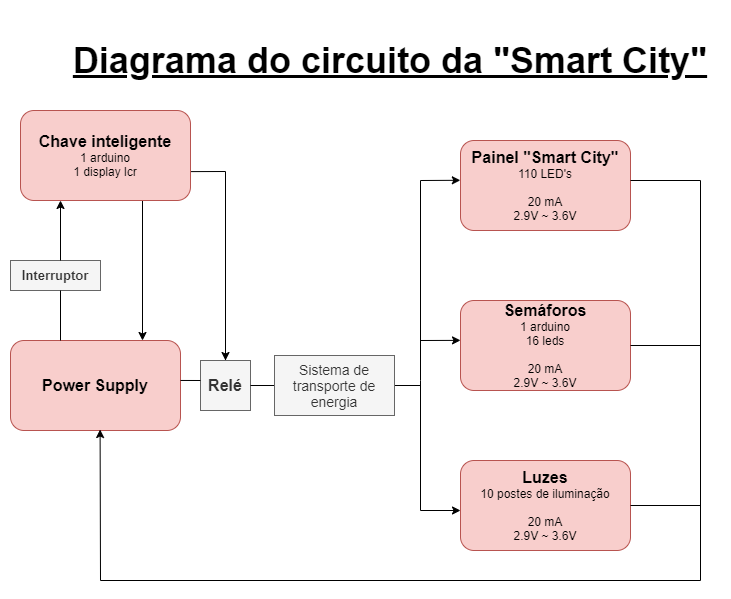

The diagram above was exported from draw.io. Its source (the exported page's mxGraphModel, read from the mxfile embedded in the PNG):
<mxGraphModel dx="1422" dy="697" grid="1" gridSize="10" guides="1" tooltips="1" connect="1" arrows="1" fold="1" page="1" pageScale="1" pageWidth="827" pageHeight="1169" math="0" shadow="0">
  <root>
    <mxCell id="0" />
    <mxCell id="1" parent="0" />
    <mxCell id="2p8qkixatZJ6qpkh-lTB-1" value="&lt;font style=&quot;font-size: 16px&quot;&gt;&lt;b&gt;Luzes&lt;/b&gt;&lt;/font&gt;&lt;br&gt;10 postes de iluminação&lt;br&gt;&lt;br&gt;20 mA&lt;br&gt;2.9V ~ 3.6V" style="rounded=1;whiteSpace=wrap;html=1;fillColor=#f8cecc;strokeColor=#b85450;" parent="1" vertex="1">
      <mxGeometry x="480" y="720" width="170" height="90" as="geometry" />
    </mxCell>
    <mxCell id="2p8qkixatZJ6qpkh-lTB-3" value="&lt;b&gt;&lt;font style=&quot;font-size: 16px&quot;&gt;Semáforos&lt;/font&gt;&lt;/b&gt;&lt;br&gt;1 arduino&lt;br&gt;16 leds&lt;br&gt;&lt;br&gt;20 mA&lt;br&gt;2.9V ~ 3.6V" style="rounded=1;whiteSpace=wrap;html=1;fillColor=#f8cecc;strokeColor=#b85450;" parent="1" vertex="1">
      <mxGeometry x="480" y="560" width="170" height="90" as="geometry" />
    </mxCell>
    <mxCell id="2p8qkixatZJ6qpkh-lTB-4" value="&lt;b style=&quot;font-size: 16px&quot;&gt;Painel &quot;Smart City&quot;&lt;br&gt;&lt;/b&gt;110 LED's&lt;br&gt;&lt;br&gt;20 mA&lt;br&gt;2.9V ~ 3.6V" style="rounded=1;whiteSpace=wrap;html=1;fillColor=#f8cecc;strokeColor=#b85450;" parent="1" vertex="1">
      <mxGeometry x="480" y="400" width="170" height="90" as="geometry" />
    </mxCell>
    <mxCell id="2p8qkixatZJ6qpkh-lTB-9" value="&lt;b&gt;&lt;font style=&quot;font-size: 16px&quot;&gt;Power Supply&lt;/font&gt;&lt;/b&gt;" style="rounded=1;whiteSpace=wrap;html=1;fillColor=#f8cecc;strokeColor=#b85450;" parent="1" vertex="1">
      <mxGeometry x="30" y="600" width="170" height="90" as="geometry" />
    </mxCell>
    <mxCell id="2p8qkixatZJ6qpkh-lTB-11" value="" style="endArrow=none;html=1;rounded=0;fontSize=16;exitX=1;exitY=0.5;exitDx=0;exitDy=0;" parent="1" source="2p8qkixatZJ6qpkh-lTB-37" edge="1">
      <mxGeometry width="50" height="50" relative="1" as="geometry">
        <mxPoint x="400" y="640" as="sourcePoint" />
        <mxPoint x="440" y="645" as="targetPoint" />
        <Array as="points" />
      </mxGeometry>
    </mxCell>
    <mxCell id="2p8qkixatZJ6qpkh-lTB-12" value="" style="endArrow=classic;html=1;rounded=0;fontSize=16;entryX=-0.001;entryY=0.442;entryDx=0;entryDy=0;entryPerimeter=0;" parent="1" target="2p8qkixatZJ6qpkh-lTB-4" edge="1">
      <mxGeometry width="50" height="50" relative="1" as="geometry">
        <mxPoint x="440" y="440" as="sourcePoint" />
        <mxPoint x="480" y="438" as="targetPoint" />
      </mxGeometry>
    </mxCell>
    <mxCell id="2p8qkixatZJ6qpkh-lTB-13" value="" style="endArrow=none;html=1;rounded=0;fontSize=16;" parent="1" edge="1">
      <mxGeometry width="50" height="50" relative="1" as="geometry">
        <mxPoint x="440" y="640" as="sourcePoint" />
        <mxPoint x="440" y="440" as="targetPoint" />
      </mxGeometry>
    </mxCell>
    <mxCell id="2p8qkixatZJ6qpkh-lTB-16" value="" style="endArrow=none;html=1;rounded=0;fontSize=16;exitX=0.996;exitY=0.679;exitDx=0;exitDy=0;exitPerimeter=0;" parent="1" source="2p8qkixatZJ6qpkh-lTB-5" target="2p8qkixatZJ6qpkh-lTB-17" edge="1">
      <mxGeometry width="50" height="50" relative="1" as="geometry">
        <mxPoint x="320" y="530" as="sourcePoint" />
        <mxPoint x="380" y="480" as="targetPoint" />
        <Array as="points">
          <mxPoint x="245" y="431" />
        </Array>
      </mxGeometry>
    </mxCell>
    <mxCell id="2p8qkixatZJ6qpkh-lTB-18" value="" style="endArrow=classic;html=1;rounded=0;fontSize=12;entryX=0.5;entryY=0;entryDx=0;entryDy=0;" parent="1" target="2p8qkixatZJ6qpkh-lTB-17" edge="1">
      <mxGeometry width="50" height="50" relative="1" as="geometry">
        <mxPoint x="245" y="470" as="sourcePoint" />
        <mxPoint x="370" y="480" as="targetPoint" />
      </mxGeometry>
    </mxCell>
    <mxCell id="2p8qkixatZJ6qpkh-lTB-19" value="" style="endArrow=classic;html=1;rounded=0;fontSize=12;" parent="1" edge="1">
      <mxGeometry width="50" height="50" relative="1" as="geometry">
        <mxPoint x="162" y="450" as="sourcePoint" />
        <mxPoint x="162" y="600" as="targetPoint" />
        <Array as="points" />
      </mxGeometry>
    </mxCell>
    <mxCell id="2p8qkixatZJ6qpkh-lTB-20" value="" style="endArrow=classic;html=1;rounded=0;fontSize=12;entryX=0;entryY=0.443;entryDx=0;entryDy=0;entryPerimeter=0;" parent="1" target="2p8qkixatZJ6qpkh-lTB-3" edge="1">
      <mxGeometry width="50" height="50" relative="1" as="geometry">
        <mxPoint x="440" y="600" as="sourcePoint" />
        <mxPoint x="350" y="520" as="targetPoint" />
      </mxGeometry>
    </mxCell>
    <mxCell id="2p8qkixatZJ6qpkh-lTB-21" value="" style="endArrow=none;html=1;rounded=0;fontSize=12;" parent="1" edge="1">
      <mxGeometry width="50" height="50" relative="1" as="geometry">
        <mxPoint x="440" y="640" as="sourcePoint" />
        <mxPoint x="440" y="770" as="targetPoint" />
      </mxGeometry>
    </mxCell>
    <mxCell id="2p8qkixatZJ6qpkh-lTB-22" value="" style="endArrow=classic;html=1;rounded=0;fontSize=12;" parent="1" edge="1">
      <mxGeometry width="50" height="50" relative="1" as="geometry">
        <mxPoint x="440" y="770" as="sourcePoint" />
        <mxPoint x="480" y="770" as="targetPoint" />
      </mxGeometry>
    </mxCell>
    <mxCell id="2p8qkixatZJ6qpkh-lTB-24" value="" style="endArrow=none;html=1;rounded=0;fontSize=12;" parent="1" edge="1">
      <mxGeometry width="50" height="50" relative="1" as="geometry">
        <mxPoint x="720" y="440" as="sourcePoint" />
        <mxPoint x="650" y="440" as="targetPoint" />
      </mxGeometry>
    </mxCell>
    <mxCell id="2p8qkixatZJ6qpkh-lTB-25" value="" style="endArrow=none;html=1;rounded=0;fontSize=12;exitX=1;exitY=0.5;exitDx=0;exitDy=0;" parent="1" source="2p8qkixatZJ6qpkh-lTB-3" edge="1">
      <mxGeometry width="50" height="50" relative="1" as="geometry">
        <mxPoint x="550" y="530" as="sourcePoint" />
        <mxPoint x="720" y="605" as="targetPoint" />
      </mxGeometry>
    </mxCell>
    <mxCell id="2p8qkixatZJ6qpkh-lTB-26" value="" style="endArrow=none;html=1;rounded=0;fontSize=12;exitX=1;exitY=0.5;exitDx=0;exitDy=0;" parent="1" source="2p8qkixatZJ6qpkh-lTB-1" edge="1">
      <mxGeometry width="50" height="50" relative="1" as="geometry">
        <mxPoint x="550" y="760" as="sourcePoint" />
        <mxPoint x="720" y="765" as="targetPoint" />
      </mxGeometry>
    </mxCell>
    <mxCell id="2p8qkixatZJ6qpkh-lTB-27" value="" style="endArrow=none;html=1;rounded=0;fontSize=12;" parent="1" edge="1">
      <mxGeometry width="50" height="50" relative="1" as="geometry">
        <mxPoint x="720" y="840" as="sourcePoint" />
        <mxPoint x="720" y="440" as="targetPoint" />
      </mxGeometry>
    </mxCell>
    <mxCell id="2p8qkixatZJ6qpkh-lTB-28" value="" style="endArrow=classic;html=1;rounded=0;fontSize=12;entryX=0.527;entryY=0.989;entryDx=0;entryDy=0;entryPerimeter=0;" parent="1" target="2p8qkixatZJ6qpkh-lTB-9" edge="1">
      <mxGeometry width="50" height="50" relative="1" as="geometry">
        <mxPoint x="120" y="840" as="sourcePoint" />
        <mxPoint x="550" y="650" as="targetPoint" />
      </mxGeometry>
    </mxCell>
    <mxCell id="2p8qkixatZJ6qpkh-lTB-29" value="" style="endArrow=none;html=1;rounded=0;fontSize=12;" parent="1" edge="1">
      <mxGeometry width="50" height="50" relative="1" as="geometry">
        <mxPoint x="120" y="840" as="sourcePoint" />
        <mxPoint x="720" y="840" as="targetPoint" />
      </mxGeometry>
    </mxCell>
    <mxCell id="2p8qkixatZJ6qpkh-lTB-31" value="&lt;b&gt;&lt;font style=&quot;font-size: 13px&quot;&gt;Interruptor&lt;/font&gt;&lt;/b&gt;" style="rounded=0;whiteSpace=wrap;html=1;fontSize=12;fillColor=#f5f5f5;fontColor=#333333;strokeColor=#666666;" parent="1" vertex="1">
      <mxGeometry x="30" y="520" width="90" height="30" as="geometry" />
    </mxCell>
    <mxCell id="2p8qkixatZJ6qpkh-lTB-32" value="" style="endArrow=classic;html=1;rounded=0;fontSize=13;" parent="1" edge="1">
      <mxGeometry width="50" height="50" relative="1" as="geometry">
        <mxPoint x="80" y="520" as="sourcePoint" />
        <mxPoint x="80" y="460" as="targetPoint" />
      </mxGeometry>
    </mxCell>
    <mxCell id="2p8qkixatZJ6qpkh-lTB-33" value="" style="endArrow=none;html=1;rounded=0;fontSize=13;" parent="1" edge="1">
      <mxGeometry width="50" height="50" relative="1" as="geometry">
        <mxPoint x="80" y="600" as="sourcePoint" />
        <mxPoint x="80" y="550" as="targetPoint" />
      </mxGeometry>
    </mxCell>
    <mxCell id="2p8qkixatZJ6qpkh-lTB-17" value="&lt;b&gt;Relé&lt;/b&gt;" style="rounded=0;whiteSpace=wrap;html=1;fontSize=16;fillColor=#f5f5f5;fontColor=#333333;strokeColor=#666666;" parent="1" vertex="1">
      <mxGeometry x="220" y="620" width="50" height="50" as="geometry" />
    </mxCell>
    <mxCell id="2p8qkixatZJ6qpkh-lTB-35" value="" style="endArrow=none;html=1;rounded=0;fontSize=16;exitX=1;exitY=0.444;exitDx=0;exitDy=0;exitPerimeter=0;" parent="1" source="2p8qkixatZJ6qpkh-lTB-9" edge="1">
      <mxGeometry width="50" height="50" relative="1" as="geometry">
        <mxPoint x="200" y="639.96" as="sourcePoint" />
        <mxPoint x="220" y="640" as="targetPoint" />
        <Array as="points" />
      </mxGeometry>
    </mxCell>
    <mxCell id="2p8qkixatZJ6qpkh-lTB-36" value="" style="endArrow=none;html=1;rounded=0;fontSize=13;exitX=1;exitY=0.5;exitDx=0;exitDy=0;" parent="1" source="2p8qkixatZJ6qpkh-lTB-17" edge="1">
      <mxGeometry width="50" height="50" relative="1" as="geometry">
        <mxPoint x="370" y="680" as="sourcePoint" />
        <mxPoint x="320" y="645" as="targetPoint" />
      </mxGeometry>
    </mxCell>
    <mxCell id="2p8qkixatZJ6qpkh-lTB-37" value="&lt;font style=&quot;font-size: 14px&quot;&gt;Sistema de transporte de energia&lt;/font&gt;" style="rounded=0;whiteSpace=wrap;html=1;fontSize=13;fillColor=#f5f5f5;fontColor=#333333;strokeColor=#666666;" parent="1" vertex="1">
      <mxGeometry x="294" y="615" width="120" height="60" as="geometry" />
    </mxCell>
    <mxCell id="2p8qkixatZJ6qpkh-lTB-5" value="&lt;font style=&quot;font-size: 16px&quot;&gt;&lt;b&gt;Chave inteligente&lt;br&gt;&lt;/b&gt;&lt;/font&gt;1 arduino&lt;br&gt;1 display lcr" style="rounded=1;whiteSpace=wrap;html=1;fillColor=#f8cecc;strokeColor=#b85450;" parent="1" vertex="1">
      <mxGeometry x="40" y="370" width="170" height="90" as="geometry" />
    </mxCell>
    <mxCell id="2p8qkixatZJ6qpkh-lTB-38" value="&lt;h2&gt;&lt;b&gt;&lt;font style=&quot;font-size: 36px&quot;&gt;&lt;u&gt;Diagrama do circuito da &quot;Smart City&quot;&lt;/u&gt;&lt;/font&gt;&lt;/b&gt;&lt;/h2&gt;" style="text;html=1;strokeColor=none;fillColor=none;align=center;verticalAlign=middle;whiteSpace=wrap;rounded=0;fontSize=14;" parent="1" vertex="1">
      <mxGeometry x="80" y="270" width="660" height="100" as="geometry" />
    </mxCell>
  </root>
</mxGraphModel>